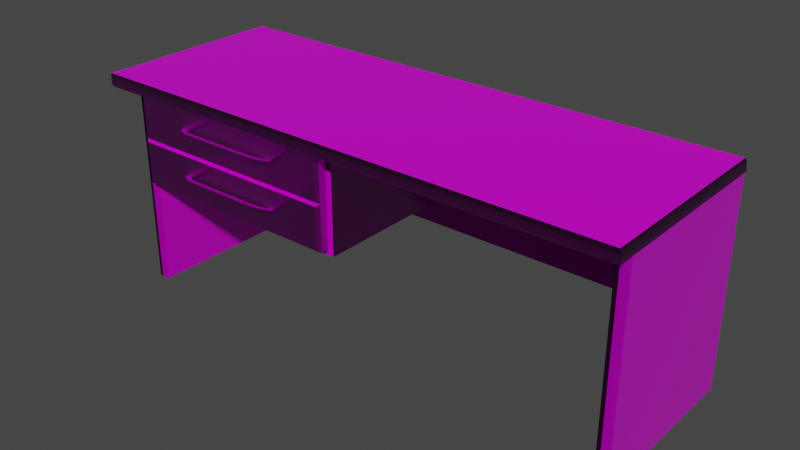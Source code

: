 # Source: Desk.blend  (saved by Blender 3.6.11; exported with 4.5.12 LTS)
import bpy
from mathutils import Matrix  # noqa: F401  (used for matrix-valued properties, if any)

bpy.ops.wm.read_factory_settings(use_empty=True)
scene = bpy.context.scene
scene.name = 'Scene'

# ---- collections
col_collection = bpy.data.collections.new('Collection'); scene.collection.children.link(col_collection)

# ---- images (referenced by path relative to the original .blend; pixels are not part of the script)
import os
ASSET_DIR = os.environ.get("B2B_ASSET_DIR", "")  # directory of the original .blend (textures are referenced by path, not embedded)
HERE = os.path.dirname(os.path.abspath(__file__))  # packed textures are extracted next to this script under _unpacked/

def load_image(name, relpath, width, height, colorspace="sRGB"):
    """Load a texture the original file referenced (path relative to the .blend, or extracted next to this script)."""
    p = next((c for c in (os.path.join(HERE, relpath), os.path.join(ASSET_DIR, relpath)) if relpath and os.path.exists(c)), "")
    if p:
        img = bpy.data.images.load(p, check_existing=True)
        img.name = name
    else:  # same state as the original file: an image datablock whose file is absent (Cycles renders it pink)
        img = bpy.data.images.new(name, width, height)
        img.source = "FILE"
        img.filepath = "//" + (relpath or name)
    img.colorspace_settings.name = colorspace
    return img
img_desk_1_basecolor_png_001 = load_image('Desk_1_BaseColor.png.001', 'Desk/Desk_1_BaseColor.png', 1024, 1024, 'sRGB')
img_desk_1_metallic_png_001 = load_image('Desk_1_Metallic.png.001', 'Desk/Desk_1_Metallic.png', 1024, 1024, 'Non-Color')
img_desk_1_roughness_png_001 = load_image('Desk_1_Roughness.png.001', 'Desk/Desk_1_Roughness.png', 1024, 1024, 'Non-Color')
img_desk_1_normal_png_001 = load_image('Desk_1_Normal.png.001', 'Desk/Desk_1_Normal.png', 1024, 1024, 'Non-Color')
img_desk_2_basecolor_png = load_image('Desk_2_BaseColor.png', 'Desk/Desk_2_BaseColor.png', 1024, 1024, 'sRGB')
img_desk_2_metallic_png = load_image('Desk_2_Metallic.png', 'Desk/Desk_2_Metallic.png', 1024, 1024, 'Non-Color')
img_desk_2_roughness_png = load_image('Desk_2_Roughness.png', 'Desk/Desk_2_Roughness.png', 1024, 1024, 'Non-Color')
img_desk_2_normal_png = load_image('Desk_2_Normal.png', 'Desk/Desk_2_Normal.png', 1024, 1024, 'Non-Color')
img_desk_3_basecolor_png = load_image('Desk_3_BaseColor.png', 'Desk/Desk_3_BaseColor.png', 1024, 1024, 'sRGB')
img_desk_3_metallic_png = load_image('Desk_3_Metallic.png', 'Desk/Desk_3_Metallic.png', 1024, 1024, 'Non-Color')
img_desk_3_roughness_png = load_image('Desk_3_Roughness.png', 'Desk/Desk_3_Roughness.png', 1024, 1024, 'Non-Color')
img_desk_3_normal_png = load_image('Desk_3_Normal.png', 'Desk/Desk_3_Normal.png', 1024, 1024, 'Non-Color')

# ---- materials (node trees are filled in below, after node groups)
mat_1 = bpy.data.materials.new('1')
mat_1.alpha_threshold = 0.0
mat_1.use_transparent_shadow = False
mat_1.line_color = (0.0, 0.0, 0.0, 1.0)
mat_2 = bpy.data.materials.new('2')
mat_2.use_transparent_shadow = False
mat_3 = bpy.data.materials.new('3')
mat_3.use_transparent_shadow = False

# ---- node groups
ng_auto_smooth = bpy.data.node_groups.new('Auto Smooth', 'GeometryNodeTree')
_s = ng_auto_smooth.interface.new_socket(name='Geometry', in_out='OUTPUT', socket_type='NodeSocketGeometry')
_s = ng_auto_smooth.interface.new_socket(name='Geometry', in_out='INPUT', socket_type='NodeSocketGeometry')
_s = ng_auto_smooth.interface.new_socket(name='Angle', in_out='INPUT', socket_type='NodeSocketFloat')
_s.subtype = 'ANGLE'
_s.min_value = 0.0
_s.max_value = 3.142
ng_auto_smooth.is_modifier = True
_N = ng_auto_smooth.nodes; _L = ng_auto_smooth.links
n0 = _N.new('NodeGroupOutput'); n0.name = 'Group Output'; n0.location = (480, -100)
n1 = _N.new('NodeGroupInput'); n1.name = 'Group Input'; n1.location = (-420, -300)
n2 = _N.new('NodeGroupInput'); n2.name = 'Group Input.001'; n2.location = (-60, -100)
n3 = _N.new('GeometryNodeSetShadeSmooth'); n3.name = 'Set Shade Smooth'; n3.location = (120, -100)
n3.domain = 'EDGE'
n4 = _N.new('GeometryNodeSetShadeSmooth'); n4.name = 'Set Shade Smooth.001'; n4.location = (300, -100)
n5 = _N.new('GeometryNodeInputMeshEdgeAngle'); n5.name = 'Edge Angle'; n5.location = (-420, -220)
n6 = _N.new('GeometryNodeInputEdgeSmooth'); n6.name = 'Is Edge Smooth'; n6.location = (-60, -160)
n7 = _N.new('GeometryNodeInputShadeSmooth'); n7.name = 'Is Face Smooth'; n7.location = (-240, -340)
n8 = _N.new('FunctionNodeBooleanMath'); n8.name = 'Boolean Math'; n8.location = (-60, -220)
n9 = _N.new('FunctionNodeCompare'); n9.name = 'Compare'; n9.location = (-240, -180)
n9.operation = 'LESS_EQUAL'
_L.new(n5.outputs[0], n9.inputs[0])
_L.new(n4.outputs[0], n0.inputs[0])
_L.new(n1.outputs[1], n9.inputs[1])
_L.new(n9.outputs[0], n8.inputs[0])
_L.new(n7.outputs[0], n8.inputs[1])
_L.new(n2.outputs[0], n3.inputs[0])
_L.new(n6.outputs[0], n3.inputs[1])
_L.new(n3.outputs[0], n4.inputs[0])
_L.new(n8.outputs[0], n3.inputs[2])
n0.is_active_output = True

# ---- material node trees
mat_1.use_nodes = True; mat_1.node_tree.nodes.clear()
_N = mat_1.node_tree.nodes; _L = mat_1.node_tree.links
n0 = _N.new('ShaderNodeOutputMaterial'); n0.name = 'Material Output'; n0.location = (300, 300)
n1 = _N.new('ShaderNodeBsdfPrincipled'); n1.name = 'Principled BSDF'; n1.location = (10, 300)
n1.distribution = 'GGX'
n1.subsurface_method = 'BURLEY'
n1.inputs[3].default_value = 1.45
n1.inputs[27].default_value = (0.0, 0.0, 0.0, 1.0)
n1.inputs[28].default_value = 1.0
n2 = _N.new('ShaderNodeTexImage'); n2.name = 'Image Texture'; n2.location = (88, -40)
n2.label = 'Base Color'
n2.image = img_desk_1_basecolor_png_001
n3 = _N.new('ShaderNodeTexImage'); n3.name = 'Image Texture.001'; n3.location = (88, -320)
n3.label = 'Metallic'
n3.image = img_desk_1_metallic_png_001
n4 = _N.new('ShaderNodeTexImage'); n4.name = 'Image Texture.002'; n4.location = (88, -600)
n4.label = 'Roughness'
n4.image = img_desk_1_roughness_png_001
n5 = _N.new('ShaderNodeTexImage'); n5.name = 'Image Texture.003'; n5.location = (88, -880)
n5.label = 'Normal'
n5.image = img_desk_1_normal_png_001
n6 = _N.new('ShaderNodeNormalMap'); n6.name = 'Normal Map'; n6.location = (-240, -340)
n7 = _N.new('ShaderNodeMapping'); n7.name = 'Mapping'; n7.location = (230, -40)
n8 = _N.new('NodeReroute'); n8.name = 'Reroute'; n8.location = (38, -596)
n8.width = 16
n8.socket_idname = 'NodeSocketVector'
n9 = _N.new('ShaderNodeTexCoord'); n9.name = 'Texture Coordinate'; n9.location = (30, -40)
n10 = _N.new('NodeFrame'); n10.name = 'Frame'; n10.location = (-1270, 340)
n10.label = 'Mapping'
n10.width = 400
n11 = _N.new('NodeFrame'); n11.name = 'Frame.001'; n11.location = (-628, 540)
n11.label = 'Textures'
n11.width = 358
n2.parent = n11
n3.parent = n11
n4.parent = n11
n5.parent = n11
n7.parent = n10
n8.parent = n11
n9.parent = n10
_L.new(n1.outputs[0], n0.inputs[0])
_L.new(n2.outputs[0], n1.inputs[0])
_L.new(n3.outputs[0], n1.inputs[1])
_L.new(n4.outputs[0], n1.inputs[2])
_L.new(n5.outputs[0], n6.inputs[1])
_L.new(n6.outputs[0], n1.inputs[5])
_L.new(n8.outputs[0], n2.inputs[0])
_L.new(n8.outputs[0], n3.inputs[0])
_L.new(n8.outputs[0], n4.inputs[0])
_L.new(n8.outputs[0], n5.inputs[0])
_L.new(n7.outputs[0], n8.inputs[0])
_L.new(n9.outputs[2], n7.inputs[0])
n0.is_active_output = True
mat_2.use_nodes = True; mat_2.node_tree.nodes.clear()
_N = mat_2.node_tree.nodes; _L = mat_2.node_tree.links
n0 = _N.new('ShaderNodeOutputMaterial'); n0.name = 'Material Output'; n0.location = (300, 300)
n1 = _N.new('ShaderNodeBsdfPrincipled'); n1.name = 'Principled BSDF'; n1.location = (10, 300)
n1.distribution = 'GGX'
n1.subsurface_method = 'BURLEY'
n1.inputs[3].default_value = 1.45
n1.inputs[27].default_value = (0.0, 0.0, 0.0, 1.0)
n1.inputs[28].default_value = 1.0
n2 = _N.new('ShaderNodeTexImage'); n2.name = 'Image Texture'; n2.location = (88, -40)
n2.label = 'Base Color'
n2.image = img_desk_2_basecolor_png
n3 = _N.new('ShaderNodeTexImage'); n3.name = 'Image Texture.001'; n3.location = (88, -320)
n3.label = 'Metallic'
n3.image = img_desk_2_metallic_png
n4 = _N.new('ShaderNodeTexImage'); n4.name = 'Image Texture.002'; n4.location = (88, -600)
n4.label = 'Roughness'
n4.image = img_desk_2_roughness_png
n5 = _N.new('ShaderNodeTexImage'); n5.name = 'Image Texture.003'; n5.location = (88, -880)
n5.label = 'Normal'
n5.image = img_desk_2_normal_png
n6 = _N.new('ShaderNodeNormalMap'); n6.name = 'Normal Map'; n6.location = (-240, -340)
n7 = _N.new('ShaderNodeMapping'); n7.name = 'Mapping'; n7.location = (230, -40)
n8 = _N.new('NodeReroute'); n8.name = 'Reroute'; n8.location = (38, -596)
n8.width = 16
n8.socket_idname = 'NodeSocketVector'
n9 = _N.new('ShaderNodeTexCoord'); n9.name = 'Texture Coordinate'; n9.location = (30, -40)
n10 = _N.new('NodeFrame'); n10.name = 'Frame'; n10.location = (-1270, 340)
n10.label = 'Mapping'
n10.width = 400
n11 = _N.new('NodeFrame'); n11.name = 'Frame.001'; n11.location = (-628, 540)
n11.label = 'Textures'
n11.width = 358
n2.parent = n11
n3.parent = n11
n4.parent = n11
n5.parent = n11
n7.parent = n10
n8.parent = n11
n9.parent = n10
_L.new(n1.outputs[0], n0.inputs[0])
_L.new(n2.outputs[0], n1.inputs[0])
_L.new(n3.outputs[0], n1.inputs[1])
_L.new(n4.outputs[0], n1.inputs[2])
_L.new(n5.outputs[0], n6.inputs[1])
_L.new(n6.outputs[0], n1.inputs[5])
_L.new(n8.outputs[0], n2.inputs[0])
_L.new(n8.outputs[0], n3.inputs[0])
_L.new(n8.outputs[0], n4.inputs[0])
_L.new(n8.outputs[0], n5.inputs[0])
_L.new(n7.outputs[0], n8.inputs[0])
_L.new(n9.outputs[2], n7.inputs[0])
n0.is_active_output = True
mat_3.use_nodes = True; mat_3.node_tree.nodes.clear()
_N = mat_3.node_tree.nodes; _L = mat_3.node_tree.links
n0 = _N.new('ShaderNodeOutputMaterial'); n0.name = 'Material Output'; n0.location = (300, 300)
n1 = _N.new('ShaderNodeBsdfPrincipled'); n1.name = 'Principled BSDF'; n1.location = (10, 300)
n1.distribution = 'GGX'
n1.subsurface_method = 'BURLEY'
n1.inputs[3].default_value = 1.45
n1.inputs[27].default_value = (0.0, 0.0, 0.0, 1.0)
n1.inputs[28].default_value = 1.0
n2 = _N.new('ShaderNodeTexImage'); n2.name = 'Image Texture'; n2.location = (88, -40)
n2.label = 'Base Color'
n2.image = img_desk_3_basecolor_png
n3 = _N.new('ShaderNodeTexImage'); n3.name = 'Image Texture.001'; n3.location = (88, -320)
n3.label = 'Metallic'
n3.image = img_desk_3_metallic_png
n4 = _N.new('ShaderNodeTexImage'); n4.name = 'Image Texture.002'; n4.location = (88, -600)
n4.label = 'Roughness'
n4.image = img_desk_3_roughness_png
n5 = _N.new('ShaderNodeTexImage'); n5.name = 'Image Texture.003'; n5.location = (88, -880)
n5.label = 'Normal'
n5.image = img_desk_3_normal_png
n6 = _N.new('ShaderNodeNormalMap'); n6.name = 'Normal Map'; n6.location = (-240, -340)
n7 = _N.new('ShaderNodeMapping'); n7.name = 'Mapping'; n7.location = (230, -40)
n8 = _N.new('NodeReroute'); n8.name = 'Reroute'; n8.location = (38, -596)
n8.width = 16
n8.socket_idname = 'NodeSocketVector'
n9 = _N.new('ShaderNodeTexCoord'); n9.name = 'Texture Coordinate'; n9.location = (30, -40)
n10 = _N.new('NodeFrame'); n10.name = 'Frame'; n10.location = (-1270, 340)
n10.label = 'Mapping'
n10.width = 400
n11 = _N.new('NodeFrame'); n11.name = 'Frame.001'; n11.location = (-628, 540)
n11.label = 'Textures'
n11.width = 358
n2.parent = n11
n3.parent = n11
n4.parent = n11
n5.parent = n11
n7.parent = n10
n8.parent = n11
n9.parent = n10
_L.new(n1.outputs[0], n0.inputs[0])
_L.new(n2.outputs[0], n1.inputs[0])
_L.new(n3.outputs[0], n1.inputs[1])
_L.new(n4.outputs[0], n1.inputs[2])
_L.new(n5.outputs[0], n6.inputs[1])
_L.new(n6.outputs[0], n1.inputs[5])
_L.new(n8.outputs[0], n2.inputs[0])
_L.new(n8.outputs[0], n3.inputs[0])
_L.new(n8.outputs[0], n4.inputs[0])
_L.new(n8.outputs[0], n5.inputs[0])
_L.new(n7.outputs[0], n8.inputs[0])
_L.new(n9.outputs[2], n7.inputs[0])
n0.is_active_output = True

# ---- world
world_world = bpy.data.worlds.new('World'); scene.world = world_world
world_world.use_nodes = True; world_world.node_tree.nodes.clear()
_N = world_world.node_tree.nodes; _L = world_world.node_tree.links
n0 = _N.new('ShaderNodeOutputWorld'); n0.name = 'World Output'; n0.location = (300, 300)
n1 = _N.new('ShaderNodeBackground'); n1.name = 'Background'; n1.location = (10, 300)
n1.inputs[0].default_value = (0.05088, 0.05088, 0.05088, 1.0)
_L.new(n1.outputs[0], n0.inputs[0])
n0.is_active_output = True
world_world.color = (0.05088, 0.05088, 0.05088)
world_world.use_sun_shadow = False
world_world.sun_shadow_jitter_overblur = 0.0

# ---- meshes
me_cube = bpy.data.meshes.new('Cube')
me_cube.from_pydata([(1.0, 1.0, 1.0), (1.004, 1.0, -1.0), (1.0, -1.0, 1.0), (1.004, -1.0, -1.0), (-1.0, 1.0, 1.0), (-1.0, 1.0, -1.0), (-1.0, -1.0, 1.0), (-1.0, -1.0, -1.0), (-1.005, 1.005, -0.7043), (-1.005, -1.005, -0.7043), (1.009, 1.005, -0.7043), (1.005, 1.005, 0.7043), (-1.005, -1.005, 0.7043), (1.005, -1.005, 0.7043), (1.009, -1.005, -0.7043), (-1.005, 1.005, 0.7043), (-0.8926, -0.8002, -16.38), (-0.8926, -0.8002, -0.9035), (-0.8926, 0.9984, -16.38), (-0.03572, -0.8002, -16.38), (-0.03572, -0.8002, -0.9035), (-0.03572, 0.9984, -16.38), (-0.03572, 0.9984, -0.9035), (-0.8926, -0.8002, -15.6), (-0.8926, -0.8002, -0.9035), (-0.05795, -0.8002, -0.9361), (-0.05795, -0.8002, -15.6), (-0.8926, 0.6854, -15.6), (-0.8926, 0.6854, -0.9035), (-0.05795, 0.6854, -0.9361), (-0.05795, 0.6854, -15.6)], [], [(0, 4, 6, 2), (2, 6, 12, 13), (7, 3, 14, 9), (5, 1, 3, 7), (4, 0, 11, 15), (1, 5, 8, 10), (14, 13, 12, 9), (9, 12, 15, 8), (10, 11, 13, 14), (8, 15, 11, 10), (3, 1, 10, 14), (5, 7, 9, 8), (6, 4, 15, 12), (0, 2, 13, 11), (21, 22, 20, 19), (17, 16, 23, 24), (18, 21, 19, 16), (23, 26, 30, 27), (16, 19, 26, 23), (20, 17, 24, 25), (19, 20, 25, 26), (30, 29, 28, 27), (25, 24, 28, 29), (26, 25, 29, 30)])
me_cube.polygons.foreach_set('use_smooth', [True] * 24)
_uv = me_cube.uv_layers.new(name='UVMap')
_uv.uv.foreach_set('vector', [0.995, 0.3544, 0.0336, 0.3544, 0.0336, 0.01053, 0.995, 0.01053, 0.00884, 0.9923, 0.007525, 0.01426, 0.01101, 0.01174, 0.01233, 0.9948, 0.03109, 0.01422, 0.03241, 0.9941, 0.02893, 0.9966, 0.0276, 0.01171, 0.0336, 0.3544, 0.9968, 0.3544, 0.9968, 0.01053, 0.0336, 0.01053, 0.007525, 0.01426, 0.00884, 0.9923, 0.01233, 0.9948, 0.01101, 0.01174, 0.03241, 0.9941, 0.03109, 0.01422, 0.0276, 0.01171, 0.02893, 0.9966, 0.02893, 0.9966, 0.01233, 0.9948, 0.01101, 0.01174, 0.0276, 0.01171, 0.04198, 0.5689, 0.04198, 0.6139, 0.995, 0.6139, 0.995, 0.5689, 0.995, 0.5689, 0.995, 0.6139, 0.04198, 0.6139, 0.04198, 0.5689, 0.0276, 0.01171, 0.01101, 0.01174, 0.01233, 0.9948, 0.02893, 0.9966, 0.04442, 0.5594, 0.9926, 0.5594, 0.995, 0.5689, 0.04198, 0.5689, 0.9926, 0.5594, 0.04442, 0.5594, 0.04198, 0.5689, 0.995, 0.5689, 0.04442, 0.6233, 0.9926, 0.6233, 0.995, 0.6139, 0.04198, 0.6139, 0.9926, 0.6233, 0.04442, 0.6233, 0.04198, 0.6139, 0.995, 0.6139, 0.8154, 0.3575, 0.8154, 0.5526, 0.479, 0.5526, 0.479, 0.3575, 0.02249, 0.002347, 0.02249, 0.002347, 0.02249, 0.002347, 0.02249, 0.002347, 0.5644, 0.9569, 0.9911, 0.9569, 0.9911, 0.6366, 0.5644, 0.6366, 0.07734, 0.6606, 0.5458, 0.6606, 0.5458, 0.9588, 0.07734, 0.9588, 0.6732, 0.9866, 0.04416, 0.9863, 0.06049, 0.9725, 0.6732, 0.9728, 0.4717, 3.85e-09, 0.5513, 0.0, 0.5513, 0.0, 0.4738, 0.002104, 0.04416, 0.9863, 0.04431, 0.7124, 0.06064, 0.713, 0.06049, 0.9725, 0.1452, 0.5574, 0.06037, 0.5574, 0.05997, 0.3571, 0.145, 0.357, 0.9926, 0.5543, 0.8348, 0.5543, 0.8348, 0.3589, 0.9926, 0.3589, 0.1846, 0.3619, 0.1846, 0.5515, 0.4697, 0.5515, 0.4697, 0.3619])
me_cube.materials.append(mat_1)
me_cube.use_remesh_preserve_volume = False
me_cube.use_remesh_preserve_attributes = False
me_cube.use_mirror_vertex_groups = False
me_cube.update()
me_cube_002 = bpy.data.meshes.new('Cube.002')
me_cube_002.from_pydata([(1.0, 1.0, 1.0), (1.0, 1.0, -1.0), (1.0, -0.8174, 1.0), (1.0, -0.8174, -1.0), (-1.0, 1.0, 1.0), (-1.0, 1.0, -1.0), (-1.0, -0.8174, 1.0), (-1.0, -0.8174, -1.0), (-1.005, 1.005, -0.7043), (-1.005, -0.8225, -0.7043), (1.005, 1.005, -0.7043), (1.005, 1.005, 0.7043), (-1.005, -0.8225, 0.7043), (1.005, -0.8225, 0.7043), (1.005, -0.8225, -0.7043), (-1.005, 1.005, 0.7043), (-0.9593, 0.8627, 79.33), (-0.9593, 1.005, 79.33), (0.335, 0.8627, 79.33), (0.335, 1.005, 79.33), (-0.9593, 0.8627, 0.06165), (-0.9593, 1.005, 0.06165), (0.335, 0.8627, 0.06164), (0.335, 1.005, 0.06164), (-0.9626, 0.9775, -0.1518), (0.3383, 0.9775, -0.1518), (-0.9626, 0.9775, 79.54), (-0.9626, 0.8826, 79.54), (0.3383, 0.8826, -0.1518), (0.3383, 0.8826, 79.54), (0.3383, 0.9775, 79.54), (-0.9626, 0.8826, -0.1518), (1.0, 1.0, 79.61), (1.0, 1.0, 77.61), (1.0, -0.8174, 79.61), (1.0, -0.8174, 77.61), (-1.0, 1.0, 79.61), (-1.0, 1.0, 77.61), (-1.0, -0.8174, 79.61), (-1.0, -0.8174, 77.61), (-1.005, 1.005, 77.9), (-1.005, -0.8225, 77.9), (1.005, 1.005, 77.9), (1.005, 1.005, 79.31), (-1.005, -0.8225, 79.31), (1.005, -0.8225, 79.31), (1.005, -0.8225, 77.9), (-1.005, 1.005, 79.31)], [], [(0, 4, 6, 2), (2, 6, 12, 13), (7, 3, 14, 9), (5, 1, 3, 7), (1, 5, 8, 10), (14, 13, 12, 9), (9, 12, 15, 8), (10, 11, 13, 14), (3, 1, 10, 14), (5, 7, 9, 8), (6, 4, 15, 12), (0, 2, 13, 11), (15, 4, 0, 11, 10, 8), (16, 20, 22, 18), (18, 22, 28, 29), (23, 19, 30, 25), (20, 16, 27, 31), (17, 21, 24, 26), (30, 29, 28, 25), (17, 19, 23, 21), (32, 36, 38, 34), (34, 38, 44, 45), (39, 35, 46, 41), (37, 33, 35, 39), (36, 32, 43, 47), (46, 45, 44, 41), (41, 44, 47, 40), (42, 43, 45, 46), (35, 33, 42, 46), (37, 39, 41, 40), (38, 36, 47, 44), (32, 34, 45, 43), (33, 37, 40, 47, 43, 42)])
me_cube_002.polygons.foreach_set('use_smooth', [True] * 33)
_uv = me_cube_002.uv_layers.new(name='UVMap')
_uv.uv.foreach_set('vector', [0.7672, 0.2774, 0.2666, 0.2774, 0.2666, 0.6942, 0.7672, 0.6942, 0.08371, 0.2813, 0.08371, 0.6958, 0.07992, 0.6968, 0.07992, 0.2802, 0.05812, 0.6958, 0.05812, 0.2813, 0.06191, 0.2802, 0.06191, 0.6968, 0.2666, 0.2774, 0.7672, 0.2774, 0.7672, 0.6942, 0.2666, 0.6942, 0.988, 0.5736, 0.988, 0.9606, 0.9845, 0.9616, 0.9845, 0.5726, 0.06191, 0.2802, 0.07992, 0.2802, 0.07992, 0.6968, 0.06191, 0.6968, 0.5303, 0.07939, 0.5303, 0.09706, 0.3177, 0.09706, 0.3177, 0.07939, 0.5504, 0.0968, 0.5504, 0.07913, 0.763, 0.07913, 0.763, 0.0968, 0.7624, 0.1005, 0.551, 0.1005, 0.5504, 0.0968, 0.763, 0.0968, 0.3183, 0.07568, 0.5297, 0.07568, 0.5303, 0.07939, 0.3177, 0.07939, 0.5297, 0.1008, 0.3183, 0.1008, 0.3177, 0.09706, 0.5303, 0.09706, 0.551, 0.07542, 0.7624, 0.07542, 0.763, 0.07913, 0.5504, 0.07913, 0.9677, 0.9616, 0.9641, 0.9606, 0.9641, 0.5736, 0.9677, 0.5726, 0.9845, 0.5726, 0.9845, 0.9616, 0.9865, 0.2713, 0.01067, 0.2713, 0.01067, 0.01316, 0.9865, 0.01316, 0.006479, 0.989, 0.006479, 0.3079, 0.008068, 0.306, 0.008068, 0.9908, 0.01779, 0.3079, 0.01779, 0.989, 0.01563, 0.9908, 0.01563, 0.306, 1.0, 0.002679, 1.0, 0.9973, 0.9977, 1.0, 0.9977, 0.0, 0.9977, 0.002679, 0.9977, 0.9973, 0.9945, 1.0, 0.9945, 0.0, 0.01563, 0.9908, 0.008068, 0.9908, 0.008068, 0.306, 0.01563, 0.306, 0.02855, 0.9527, 0.02855, 0.7022, 0.9753, 0.7022, 0.9753, 0.9527, 0.7672, 0.2774, 0.2666, 0.2774, 0.2666, 0.6942, 0.7672, 0.6942, 0.9468, 0.2798, 0.9468, 0.6899, 0.943, 0.691, 0.943, 0.2787, 0.9215, 0.6899, 0.9215, 0.2798, 0.9252, 0.2787, 0.9252, 0.691, 0.2666, 0.2774, 0.7672, 0.2774, 0.7672, 0.6942, 0.2666, 0.6942, 0.02522, 0.9606, 0.02522, 0.5736, 0.02875, 0.5726, 0.02875, 0.9616, 0.9252, 0.2787, 0.943, 0.2787, 0.943, 0.691, 0.9252, 0.691, 0.763, 0.02894, 0.763, 0.04661, 0.5504, 0.04661, 0.5504, 0.02894, 0.763, 0.05403, 0.763, 0.07171, 0.5504, 0.07171, 0.5504, 0.05403, 0.551, 0.05032, 0.7624, 0.05032, 0.763, 0.05403, 0.5504, 0.05403, 0.551, 0.02523, 0.7624, 0.02523, 0.763, 0.02894, 0.5504, 0.02894, 0.7624, 0.05032, 0.551, 0.05032, 0.5504, 0.04661, 0.763, 0.04661, 0.7624, 0.07542, 0.551, 0.07542, 0.5504, 0.07171, 0.763, 0.07171, 0.04911, 0.5736, 0.04911, 0.9606, 0.04558, 0.9616, 0.02875, 0.9616, 0.02875, 0.5726, 0.04558, 0.5726])
me_cube_002.materials.append(mat_2)
me_cube_002.use_remesh_preserve_volume = False
me_cube_002.use_remesh_preserve_attributes = False
me_cube_002.use_mirror_vertex_groups = False
me_cube_002.update()
me_cube_006 = bpy.data.meshes.new('Cube.006')
me_cube_006.from_pydata([(-1.991, -1.0, -1.0), (-1.991, -1.0, -0.04182), (-1.991, 1.579, -1.0), (-1.991, 1.579, -0.04182), (1.833, -1.0, -1.0), (1.833, -1.0, -0.04182), (1.833, 1.579, -1.0), (1.833, 1.579, -0.04182), (-1.948, -0.8547, -0.04182), (-1.948, 1.512, -0.04182), (1.79, 1.512, -0.04182), (1.79, -0.8547, -0.04182), (-1.948, -0.8547, -0.9643), (-1.948, 1.512, -0.9643), (1.79, 1.512, -0.9643), (1.79, -0.8547, -0.9643), (-1.964, -1.026, -0.9735), (-1.964, -1.026, -0.06828), (1.806, -1.026, -0.06828), (1.806, -1.026, -0.9735), (-1.945, -1.046, -0.9518), (-1.945, -1.046, -0.08997), (1.786, -1.046, -0.08997), (1.786, -1.046, -0.9518), (-1.039, -1.046, -0.5554), (-1.039, -1.046, -0.4864), (-0.9194, -1.046, -0.4864), (-0.9194, -1.046, -0.5554), (-0.9883, -1.122, -0.5554), (-0.9883, -1.122, -0.4864), (-0.8749, -1.085, -0.4864), (-0.8749, -1.085, -0.5554), (-0.85, -1.168, -0.5554), (-0.85, -1.168, -0.4864), (-0.8248, -1.099, -0.4864), (-0.8248, -1.099, -0.5554), (-0.7375, -1.175, -0.5554), (-0.7375, -1.175, -0.4864), (-0.7393, -1.107, -0.4864), (-0.7393, -1.107, -0.5554), (0.5241, -1.173, -0.5554), (0.5241, -1.173, -0.4864), (0.5241, -1.105, -0.4864), (0.5241, -1.105, -0.5554), (0.6795, -1.153, -0.5554), (0.6795, -1.153, -0.4864), (0.6642, -1.087, -0.4864), (0.6642, -1.087, -0.5554), (0.8212, -1.119, -0.5554), (0.8212, -1.119, -0.4864), (0.769, -1.064, -0.4864), (0.769, -1.064, -0.5554), (0.9224, -1.045, -0.5554), (0.9224, -1.045, -0.4864), (0.826, -1.045, -0.4864), (0.826, -1.045, -0.5554)], [], [(0, 1, 3, 2), (2, 3, 7, 6), (6, 7, 5, 4), (1, 0, 16, 17), (2, 6, 4, 0), (5, 7, 10, 11), (8, 11, 15, 12), (3, 1, 8, 9), (1, 5, 11, 8), (7, 3, 9, 10), (14, 13, 12, 15), (10, 9, 13, 14), (11, 10, 14, 15), (9, 8, 12, 13), (16, 19, 23, 20), (0, 4, 19, 16), (5, 1, 17, 18), (4, 5, 18, 19), (22, 21, 25, 26), (17, 16, 20, 21), (18, 17, 21, 22), (19, 18, 22, 23), (24, 27, 31, 28), (23, 22, 26, 27), (20, 23, 27, 24), (21, 20, 24, 25), (28, 31, 35, 32), (25, 24, 28, 29), (26, 25, 29, 30), (27, 26, 30, 31), (34, 33, 37, 38), (29, 28, 32, 33), (30, 29, 33, 34), (31, 30, 34, 35), (36, 39, 43, 40), (35, 34, 38, 39), (32, 35, 39, 36), (33, 32, 36, 37), (41, 40, 44, 45), (37, 36, 40, 41), (38, 37, 41, 42), (39, 38, 42, 43), (46, 45, 49, 50), (42, 41, 45, 46), (43, 42, 46, 47), (40, 43, 47, 44), (48, 51, 55, 52), (47, 46, 50, 51), (44, 47, 51, 48), (45, 44, 48, 49), (49, 48, 52, 53), (50, 49, 53, 54), (51, 50, 54, 55)])
me_cube_006.polygons.foreach_set('use_smooth', [True] * 53)
_uv = me_cube_006.uv_layers.new(name='UVMap')
_uv.uv.foreach_set('vector', [0.5957, 0.5095, 0.7301, 0.5095, 0.7301, 0.7633, 0.5957, 0.7633, 0.4663, 1.0, 0.332, 1.0, 0.332, 0.501, 0.4663, 0.501, 0.8706, 0.6027, 0.7363, 0.6027, 0.7363, 0.4094, 0.8706, 0.4094, 0.7301, 0.5095, 0.5957, 0.5095, 0.5994, 0.5046, 0.7264, 0.5046, 0.3681, 0.501, 0.3681, 6.247e-08, 0.7298, 0.0, 0.7298, 0.501, 0.006438, 6.247e-08, 0.3681, 0.0, 0.3588, 0.005626, 0.02682, 0.005626, 0.4663, 0.9888, 0.4663, 0.501, 0.5957, 0.501, 0.5957, 0.9888, 0.3681, 0.501, 0.006438, 0.501, 0.02682, 0.4953, 0.3588, 0.4953, 0.006438, 0.501, 0.006438, 6.247e-08, 0.02682, 0.005626, 0.02682, 0.4953, 0.3681, 0.0, 0.3681, 0.501, 0.3588, 0.4953, 0.3588, 0.005626, 0.332, 0.501, 0.332, 0.9907, 6.687e-08, 0.9907, 0.0, 0.501, 0.8706, 0.5791, 0.8706, 0.1774, 1.0, 0.1774, 1.0, 0.5791, 0.8656, 0.6027, 0.8656, 0.8356, 0.7363, 0.8356, 0.7363, 0.6027, 0.8706, 0.1774, 0.8706, 0.0, 1.0, 0.0, 1.0, 0.1774, 0.7335, 0.4974, 0.7335, 0.003534, 0.7363, 0.00608, 0.7363, 0.4949, 0.7298, 0.501, 0.7298, 0.0, 0.7335, 0.003534, 0.7335, 0.4974, 0.006438, 6.247e-08, 0.006438, 0.501, 0.00278, 0.4974, 0.00278, 0.003534, 0.8706, 0.4094, 0.7363, 0.4094, 0.74, 0.4045, 0.8669, 0.4045, 0.743, 0.401, 0.743, 6.247e-08, 0.7986, 0.09734, 0.7986, 0.1102, 0.7264, 0.5046, 0.5994, 0.5046, 0.6024, 0.501, 0.7233, 0.501, 0.00278, 0.003534, 0.00278, 0.4974, 1.003e-07, 0.4949, 0.0, 0.00608, 0.8669, 0.4045, 0.74, 0.4045, 0.743, 0.401, 0.8639, 0.401, 0.8887, 0.5791, 0.8887, 0.5947, 0.8833, 0.6006, 0.878, 0.5857, 0.8639, 0.401, 0.743, 0.401, 0.7986, 0.1102, 0.8083, 0.1102, 0.8639, 0.0, 0.8639, 0.401, 0.8083, 0.1102, 0.8083, 0.09734, 0.743, 6.247e-08, 0.8639, 0.0, 0.8083, 0.09734, 0.7986, 0.09734, 0.878, 0.5857, 0.8833, 0.6006, 0.8813, 0.6071, 0.8715, 0.6038, 0.5957, 0.7633, 0.6054, 0.7633, 0.6054, 0.7752, 0.5957, 0.7752, 0.9068, 0.8204, 0.9068, 0.836, 0.8961, 0.8294, 0.9013, 0.8146, 0.9068, 0.5791, 0.9165, 0.5791, 0.9165, 0.5853, 0.9068, 0.5853, 0.8993, 0.808, 0.8896, 0.8113, 0.8887, 0.7966, 0.8982, 0.7968, 0.5957, 0.7752, 0.6054, 0.7752, 0.6054, 0.7917, 0.5957, 0.7917, 0.9013, 0.8146, 0.8961, 0.8294, 0.8896, 0.8113, 0.8993, 0.808, 0.9068, 0.5853, 0.9165, 0.5853, 0.9165, 0.592, 0.9068, 0.592, 0.8706, 0.6186, 0.8802, 0.6183, 0.8803, 0.7838, 0.8708, 0.7838, 0.9068, 0.592, 0.9165, 0.592, 0.9165, 0.6033, 0.9068, 0.6033, 0.8715, 0.6038, 0.8813, 0.6071, 0.8802, 0.6183, 0.8706, 0.6186, 0.9165, 0.5791, 0.9261, 0.5791, 0.9261, 0.5907, 0.9165, 0.5907, 0.9165, 0.7264, 0.9261, 0.7264, 0.9261, 0.7446, 0.9165, 0.7446, 0.9165, 0.5907, 0.9261, 0.5907, 0.9261, 0.7264, 0.9165, 0.7264, 0.8982, 0.7968, 0.8887, 0.7966, 0.8889, 0.6313, 0.8984, 0.6313, 0.9068, 0.6033, 0.9165, 0.6033, 0.9165, 0.7682, 0.9068, 0.7682, 0.901, 0.6129, 0.8917, 0.6109, 0.8965, 0.5923, 0.9042, 0.5992, 0.8984, 0.6313, 0.8889, 0.6313, 0.8917, 0.6109, 0.901, 0.6129, 0.9068, 0.7682, 0.9165, 0.7682, 0.9165, 0.7862, 0.9068, 0.7862, 0.8708, 0.7838, 0.8803, 0.7838, 0.8829, 0.8022, 0.8736, 0.8042, 0.8784, 0.8228, 0.8861, 0.8159, 0.8887, 0.8234, 0.8887, 0.836, 0.9068, 0.7862, 0.9165, 0.7862, 0.9165, 0.7996, 0.9068, 0.7996, 0.8736, 0.8042, 0.8829, 0.8022, 0.8861, 0.8159, 0.8784, 0.8228, 0.9165, 0.7446, 0.9261, 0.7446, 0.9261, 0.7624, 0.9165, 0.7624, 0.9165, 0.7624, 0.9261, 0.7624, 0.9261, 0.7788, 0.9165, 0.7788, 0.9042, 0.5992, 0.8965, 0.5923, 0.9068, 0.5791, 0.9068, 0.5917, 0.9068, 0.7996, 0.9165, 0.7996, 0.9165, 0.8069, 0.9068, 0.8069])
me_cube_006.materials.append(mat_3)
me_cube_006.use_remesh_preserve_volume = False
me_cube_006.use_remesh_preserve_attributes = False
me_cube_006.use_mirror_vertex_groups = False
me_cube_006.update()
me_cube_008 = bpy.data.meshes.new('Cube.008')
me_cube_008.from_pydata([(-1.991, -1.0, -1.0), (-1.991, -1.0, -0.04182), (-1.991, 1.579, -1.0), (-1.991, 1.579, -0.04182), (1.833, -1.0, -1.0), (1.833, -1.0, -0.04182), (1.833, 1.579, -1.0), (1.833, 1.579, -0.04182), (-1.948, -0.8547, -0.04182), (-1.948, 1.512, -0.04182), (1.79, 1.512, -0.04182), (1.79, -0.8547, -0.04182), (-1.948, -0.8547, -0.9643), (-1.948, 1.512, -0.9643), (1.79, 1.512, -0.9643), (1.79, -0.8547, -0.9643), (-1.964, -1.026, -0.9735), (-1.964, -1.026, -0.06828), (1.806, -1.026, -0.06828), (1.806, -1.026, -0.9735), (-1.945, -1.046, -0.9518), (-1.945, -1.046, -0.08997), (1.786, -1.046, -0.08997), (1.786, -1.046, -0.9518), (-1.039, -1.046, -0.5554), (-1.039, -1.046, -0.4864), (-0.9194, -1.046, -0.4864), (-0.9194, -1.046, -0.5554), (-0.9883, -1.122, -0.5554), (-0.9883, -1.122, -0.4864), (-0.8749, -1.085, -0.4864), (-0.8749, -1.085, -0.5554), (-0.85, -1.168, -0.5554), (-0.85, -1.168, -0.4864), (-0.8248, -1.099, -0.4864), (-0.8248, -1.099, -0.5554), (-0.7375, -1.175, -0.5554), (-0.7375, -1.175, -0.4864), (-0.7393, -1.107, -0.4864), (-0.7393, -1.107, -0.5554), (0.5241, -1.173, -0.5554), (0.5241, -1.173, -0.4864), (0.5241, -1.105, -0.4864), (0.5241, -1.105, -0.5554), (0.6795, -1.153, -0.5554), (0.6795, -1.153, -0.4864), (0.6642, -1.087, -0.4864), (0.6642, -1.087, -0.5554), (0.8212, -1.119, -0.5554), (0.8212, -1.119, -0.4864), (0.769, -1.064, -0.4864), (0.769, -1.064, -0.5554), (0.9224, -1.045, -0.5554), (0.9224, -1.045, -0.4864), (0.826, -1.045, -0.4864), (0.826, -1.045, -0.5554)], [], [(0, 1, 3, 2), (2, 3, 7, 6), (6, 7, 5, 4), (1, 0, 16, 17), (2, 6, 4, 0), (5, 7, 10, 11), (8, 11, 15, 12), (3, 1, 8, 9), (1, 5, 11, 8), (7, 3, 9, 10), (14, 13, 12, 15), (10, 9, 13, 14), (11, 10, 14, 15), (9, 8, 12, 13), (16, 19, 23, 20), (0, 4, 19, 16), (5, 1, 17, 18), (4, 5, 18, 19), (22, 21, 25, 26), (17, 16, 20, 21), (18, 17, 21, 22), (19, 18, 22, 23), (24, 27, 31, 28), (23, 22, 26, 27), (20, 23, 27, 24), (21, 20, 24, 25), (28, 31, 35, 32), (25, 24, 28, 29), (26, 25, 29, 30), (27, 26, 30, 31), (34, 33, 37, 38), (29, 28, 32, 33), (30, 29, 33, 34), (31, 30, 34, 35), (36, 39, 43, 40), (35, 34, 38, 39), (32, 35, 39, 36), (33, 32, 36, 37), (41, 40, 44, 45), (37, 36, 40, 41), (38, 37, 41, 42), (39, 38, 42, 43), (46, 45, 49, 50), (42, 41, 45, 46), (43, 42, 46, 47), (40, 43, 47, 44), (48, 51, 55, 52), (47, 46, 50, 51), (44, 47, 51, 48), (45, 44, 48, 49), (49, 48, 52, 53), (50, 49, 53, 54), (51, 50, 54, 55)])
me_cube_008.polygons.foreach_set('use_smooth', [True] * 53)
_uv = me_cube_008.uv_layers.new(name='UVMap')
_uv.uv.foreach_set('vector', [0.5957, 0.5095, 0.7301, 0.5095, 0.7301, 0.7633, 0.5957, 0.7633, 0.4663, 1.0, 0.332, 1.0, 0.332, 0.501, 0.4663, 0.501, 0.8706, 0.6027, 0.7363, 0.6027, 0.7363, 0.4094, 0.8706, 0.4094, 0.7301, 0.5095, 0.5957, 0.5095, 0.5994, 0.5046, 0.7264, 0.5046, 0.3681, 0.501, 0.3681, 6.247e-08, 0.7298, 0.0, 0.7298, 0.501, 0.006438, 6.247e-08, 0.3681, 0.0, 0.3588, 0.005626, 0.02682, 0.005626, 0.4663, 0.9888, 0.4663, 0.501, 0.5957, 0.501, 0.5957, 0.9888, 0.3681, 0.501, 0.006438, 0.501, 0.02682, 0.4953, 0.3588, 0.4953, 0.006438, 0.501, 0.006438, 6.247e-08, 0.02682, 0.005626, 0.02682, 0.4953, 0.3681, 0.0, 0.3681, 0.501, 0.3588, 0.4953, 0.3588, 0.005626, 0.332, 0.501, 0.332, 0.9907, 6.687e-08, 0.9907, 0.0, 0.501, 0.8706, 0.5791, 0.8706, 0.1774, 1.0, 0.1774, 1.0, 0.5791, 0.8656, 0.6027, 0.8656, 0.8356, 0.7363, 0.8356, 0.7363, 0.6027, 0.8706, 0.1774, 0.8706, 0.0, 1.0, 0.0, 1.0, 0.1774, 0.7335, 0.4974, 0.7335, 0.003534, 0.7363, 0.00608, 0.7363, 0.4949, 0.7298, 0.501, 0.7298, 0.0, 0.7335, 0.003534, 0.7335, 0.4974, 0.006438, 6.247e-08, 0.006438, 0.501, 0.00278, 0.4974, 0.00278, 0.003534, 0.8706, 0.4094, 0.7363, 0.4094, 0.74, 0.4045, 0.8669, 0.4045, 0.743, 0.401, 0.743, 6.247e-08, 0.7986, 0.09734, 0.7986, 0.1102, 0.7264, 0.5046, 0.5994, 0.5046, 0.6024, 0.501, 0.7233, 0.501, 0.00278, 0.003534, 0.00278, 0.4974, 1.003e-07, 0.4949, 0.0, 0.00608, 0.8669, 0.4045, 0.74, 0.4045, 0.743, 0.401, 0.8639, 0.401, 0.8887, 0.5791, 0.8887, 0.5947, 0.8833, 0.6006, 0.878, 0.5857, 0.8639, 0.401, 0.743, 0.401, 0.7986, 0.1102, 0.8083, 0.1102, 0.8639, 0.0, 0.8639, 0.401, 0.8083, 0.1102, 0.8083, 0.09734, 0.743, 6.247e-08, 0.8639, 0.0, 0.8083, 0.09734, 0.7986, 0.09734, 0.878, 0.5857, 0.8833, 0.6006, 0.8813, 0.6071, 0.8715, 0.6038, 0.5957, 0.7633, 0.6054, 0.7633, 0.6054, 0.7752, 0.5957, 0.7752, 0.9068, 0.8204, 0.9068, 0.836, 0.8961, 0.8294, 0.9013, 0.8146, 0.9068, 0.5791, 0.9165, 0.5791, 0.9165, 0.5853, 0.9068, 0.5853, 0.8993, 0.808, 0.8896, 0.8113, 0.8887, 0.7966, 0.8982, 0.7968, 0.5957, 0.7752, 0.6054, 0.7752, 0.6054, 0.7917, 0.5957, 0.7917, 0.9013, 0.8146, 0.8961, 0.8294, 0.8896, 0.8113, 0.8993, 0.808, 0.9068, 0.5853, 0.9165, 0.5853, 0.9165, 0.592, 0.9068, 0.592, 0.8706, 0.6186, 0.8802, 0.6183, 0.8803, 0.7838, 0.8708, 0.7838, 0.9068, 0.592, 0.9165, 0.592, 0.9165, 0.6033, 0.9068, 0.6033, 0.8715, 0.6038, 0.8813, 0.6071, 0.8802, 0.6183, 0.8706, 0.6186, 0.9165, 0.5791, 0.9261, 0.5791, 0.9261, 0.5907, 0.9165, 0.5907, 0.9165, 0.7264, 0.9261, 0.7264, 0.9261, 0.7446, 0.9165, 0.7446, 0.9165, 0.5907, 0.9261, 0.5907, 0.9261, 0.7264, 0.9165, 0.7264, 0.8982, 0.7968, 0.8887, 0.7966, 0.8889, 0.6313, 0.8984, 0.6313, 0.9068, 0.6033, 0.9165, 0.6033, 0.9165, 0.7682, 0.9068, 0.7682, 0.901, 0.6129, 0.8917, 0.6109, 0.8965, 0.5923, 0.9042, 0.5992, 0.8984, 0.6313, 0.8889, 0.6313, 0.8917, 0.6109, 0.901, 0.6129, 0.9068, 0.7682, 0.9165, 0.7682, 0.9165, 0.7862, 0.9068, 0.7862, 0.8708, 0.7838, 0.8803, 0.7838, 0.8829, 0.8022, 0.8736, 0.8042, 0.8784, 0.8228, 0.8861, 0.8159, 0.8887, 0.8234, 0.8887, 0.836, 0.9068, 0.7862, 0.9165, 0.7862, 0.9165, 0.7996, 0.9068, 0.7996, 0.8736, 0.8042, 0.8829, 0.8022, 0.8861, 0.8159, 0.8784, 0.8228, 0.9165, 0.7446, 0.9261, 0.7446, 0.9261, 0.7624, 0.9165, 0.7624, 0.9165, 0.7624, 0.9261, 0.7624, 0.9261, 0.7788, 0.9165, 0.7788, 0.9042, 0.5992, 0.8965, 0.5923, 0.9068, 0.5791, 0.9068, 0.5917, 0.9068, 0.7996, 0.9165, 0.7996, 0.9165, 0.8069, 0.9068, 0.8069])
me_cube_008.materials.append(mat_3)
me_cube_008.use_remesh_preserve_volume = False
me_cube_008.use_remesh_preserve_attributes = False
me_cube_008.use_mirror_vertex_groups = False
me_cube_008.update()

# ---- objects
ob_cube = bpy.data.objects.new('Cube', me_cube)
ob_cube_002 = bpy.data.objects.new('Cube.002', me_cube_002)
ob_cube_005 = bpy.data.objects.new('Cube.005', me_cube_006)
ob_cube_006 = bpy.data.objects.new('Cube.006', me_cube_008)

# ---- transforms, parenting, visibility, modifiers, constraints
ob_cube.location = (0.0, 0.0, 0.0)
ob_cube.scale = (4.593, 1.643, 0.1107)
ob_cube.lock_rotations_4d = False
ob_cube.empty_display_type = 'ARROWS'
ob_cube.lineart.crease_threshold = 0.0
_m = ob_cube.modifiers.new('Auto Smooth', 'NODES')
_m.node_group = ng_auto_smooth
_gi = [s.identifier for s in ng_auto_smooth.interface.items_tree if s.item_type == 'SOCKET' and s.in_out == 'INPUT']
_m[_gi[1]] = 0.5236  # Angle
ob_cube_002.location = (-4.2, 0.0, -1.8)
ob_cube_002.rotation_euler = (-7.114e-08, 1.571, 0.0)
ob_cube_002.scale = (1.793, 1.643, 0.1107)
ob_cube_002.lock_rotations_4d = False
ob_cube_002.empty_display_type = 'ARROWS'
ob_cube_002.lineart.crease_threshold = 0.0
_m = ob_cube_002.modifiers.new('Auto Smooth', 'NODES')
_m.node_group = ng_auto_smooth
_gi = [s.identifier for s in ng_auto_smooth.interface.items_tree if s.item_type == 'SOCKET' and s.in_out == 'INPUT']
_m[_gi[1]] = 0.5236  # Angle
ob_cube_005.location = (-2.1, -0.4524, -0.9)
ob_cube_005.scale = (1.0, 1.0, 0.8311)
ob_cube_005.lineart.crease_threshold = 0.0
_m = ob_cube_005.modifiers.new('Auto Smooth', 'NODES')
_m.node_group = ng_auto_smooth
_gi = [s.identifier for s in ng_auto_smooth.interface.items_tree if s.item_type == 'SOCKET' and s.in_out == 'INPUT']
_m[_gi[1]] = 0.5236  # Angle
ob_cube_006.location = (-2.1, -0.4524, -0.1)
ob_cube_006.scale = (1.0, 1.0, 0.8311)
ob_cube_006.lineart.crease_threshold = 0.0
_m = ob_cube_006.modifiers.new('Auto Smooth', 'NODES')
_m.node_group = ng_auto_smooth
_gi = [s.identifier for s in ng_auto_smooth.interface.items_tree if s.item_type == 'SOCKET' and s.in_out == 'INPUT']
_m[_gi[1]] = 0.5236  # Angle

# ---- collection membership
col_collection.objects.link(ob_cube)
col_collection.objects.link(ob_cube_002)
col_collection.objects.link(ob_cube_005)
col_collection.objects.link(ob_cube_006)

# ---- scene / render settings (as saved in the file)
scene.frame_start = 1; scene.frame_end = 250; scene.frame_set(1)
scene.render.engine = 'BLENDER_EEVEE_NEXT'
scene.cycles.use_denoising = False
scene.cycles.samples = 128
scene.cycles.sampling_pattern = 'TABULATED_SOBOL'
scene.cycles.use_adaptive_sampling = False
scene.cycles.use_light_tree = False
scene.view_settings.view_transform = 'Filmic'
bpy.context.view_layer.update()

# ---- added for rendering (the .blend has no active camera and no usable light): camera, sun
cam_auto = bpy.data.cameras.new('AutoCamera')
cam_auto.lens = 50.0
cam_auto.sensor_width = 36.0
cam_auto.clip_end = 1000.0
ob_auto_camera = bpy.data.objects.new('AutoCamera', cam_auto)
scene.collection.objects.link(ob_auto_camera)
ob_auto_camera.location = (9.72369, -11.6584, 6.02646)
ob_auto_camera.rotation_euler = (1.09748, -7.21219e-08, 0.694738)
scene.camera = ob_auto_camera
light_auto_sun = bpy.data.lights.new('AutoSun', 'SUN')
light_auto_sun.energy = 3.0
light_auto_sun.angle = 0.0523599
ob_auto_sun = bpy.data.objects.new('AutoSun', light_auto_sun)
scene.collection.objects.link(ob_auto_sun)
ob_auto_sun.rotation_euler = (0.872665, 0.174533, 0.523599)
bpy.context.view_layer.update()
